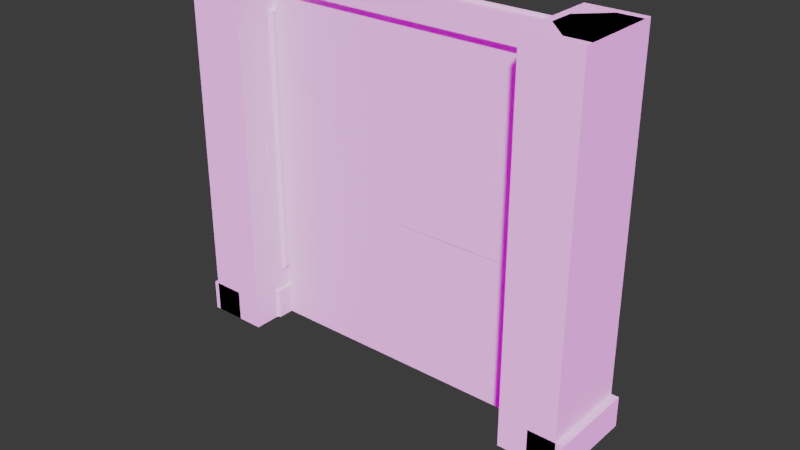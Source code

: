 # Source: barriers.blend  (saved by Blender 4.2.66; exported with 4.5.12 LTS)
import bpy
from mathutils import Matrix  # noqa: F401  (used for matrix-valued properties, if any)

bpy.ops.wm.read_factory_settings(use_empty=True)
scene = bpy.context.scene
scene.name = 'Scene'

# ---- collections
col_barrier_pole = bpy.data.collections.new('barrier.pole'); scene.collection.children.link(col_barrier_pole)
col_barrier_pole_double = bpy.data.collections.new('barrier.pole.double'); scene.collection.children.link(col_barrier_pole_double)
col_barrier_ribbon = bpy.data.collections.new('barrier.ribbon'); scene.collection.children.link(col_barrier_ribbon)
col_barrier_one_way = bpy.data.collections.new('barrier.one-way'); scene.collection.children.link(col_barrier_one_way)
col_export = bpy.data.collections.new('_export'); scene.collection.children.link(col_export)
col_model = bpy.data.collections.new('_model'); col_export.children.link(col_model)
col_colliders = bpy.data.collections.new('_colliders'); col_export.children.link(col_colliders)
col_reference = bpy.data.collections.new('reference'); scene.collection.children.link(col_reference)
col_avatars = bpy.data.collections.new('avatars'); col_reference.children.link(col_avatars)
col_images = bpy.data.collections.new('images'); col_reference.children.link(col_images)
col_scene = bpy.data.collections.new('scene'); col_reference.children.link(col_scene)
col_scratch = bpy.data.collections.new('scratch'); scene.collection.children.link(col_scratch)
col_scale_person = bpy.data.collections.new('scale-person')  # instanced only; not linked into the scene
col_scene_1 = bpy.data.collections.new('scene')  # instanced only; not linked into the scene

# ---- images (referenced by path relative to the original .blend; pixels are not part of the script)
import os
ASSET_DIR = os.environ.get("B2B_ASSET_DIR", "")  # directory of the original .blend (textures are referenced by path, not embedded)
HERE = os.path.dirname(os.path.abspath(__file__))  # packed textures are extracted next to this script under _unpacked/

def load_image(name, relpath, width, height, colorspace="sRGB"):
    """Load a texture the original file referenced (path relative to the .blend, or extracted next to this script)."""
    p = next((c for c in (os.path.join(HERE, relpath), os.path.join(ASSET_DIR, relpath)) if relpath and os.path.exists(c)), "")
    if p:
        img = bpy.data.images.load(p, check_existing=True)
        img.name = name
    else:  # same state as the original file: an image datablock whose file is absent (Cycles renders it pink)
        img = bpy.data.images.new(name, width, height)
        img.source = "FILE"
        img.filepath = "//" + (relpath or name)
    img.colorspace_settings.name = colorspace
    return img
img_air_museum_playground_4k_exr = load_image('air_museum_playground_4k.exr', 'air_museum_playground_4k.exr', 1024, 1024, 'Linear Rec.709')

# ---- materials (node trees are filled in below, after node groups)
mat_dcl_avatarwearables_r0 = bpy.data.materials.new('dcl.AvatarWearables.R0')
mat_dcl_avatarwearables_r100 = bpy.data.materials.new('dcl.AvatarWearables.R100')
mat_gltf_panels_002 = bpy.data.materials.new('glTF.panels.002')
mat_gltf_atlas_02 = bpy.data.materials.new('glTF.atlas.02')
mat_gltf_atlas_01 = bpy.data.materials.new('glTF.atlas.01')
mat_dcl_avatarwearables_e250 = bpy.data.materials.new('dcl.AvatarWearables.E250')

# ---- node groups
ng_smooth_by_angle = bpy.data.node_groups.new('Smooth by Angle', 'GeometryNodeTree')
_s = ng_smooth_by_angle.interface.new_socket(name='Mesh', in_out='OUTPUT', socket_type='NodeSocketGeometry')
_s = ng_smooth_by_angle.interface.new_socket(name='Mesh', in_out='INPUT', socket_type='NodeSocketGeometry')
_s = ng_smooth_by_angle.interface.new_socket(name='Angle', in_out='INPUT', socket_type='NodeSocketFloat')
_s.subtype = 'ANGLE'
_s.default_value = 0.5236
_s.min_value = 0.0
_s.max_value = 3.142
_s.description = 'Maximum face angle for smooth edges'
_s = ng_smooth_by_angle.interface.new_socket(name='Ignore Sharpness', in_out='INPUT', socket_type='NodeSocketBool')
_s.force_non_field = True
ng_smooth_by_angle.description = 'Set the sharpness of mesh edges based on the angle between the neighboring faces'
_N = ng_smooth_by_angle.nodes; _L = ng_smooth_by_angle.links
n0 = _N.new('GeometryNodeSetShadeSmooth'); n0.name = 'Set Shade Smooth'; n0.location = (120, -80)
n0.domain = 'EDGE'
n1 = _N.new('GeometryNodeSetShadeSmooth'); n1.name = 'Set Shade Smooth.001'; n1.location = (300, -80)
n2 = _N.new('NodeGroupOutput'); n2.name = 'Group Output'; n2.location = (480, -80)
n3 = _N.new('GeometryNodeInputMeshEdgeAngle'); n3.name = 'Edge Angle'; n3.location = (-440, -240)
n4 = _N.new('NodeGroupInput'); n4.name = 'Group Input'; n4.location = (-80, -80)
n5 = _N.new('GeometryNodeInputEdgeSmooth'); n5.name = 'Is Edge Smooth'; n5.location = (-260, -120)
n6 = _N.new('GeometryNodeInputShadeSmooth'); n6.name = 'Is Shade Smooth'; n6.location = (-440, -397)
n7 = _N.new('FunctionNodeCompare'); n7.name = 'Compare'; n7.location = (-260, -260)
n7.operation = 'LESS_EQUAL'
n7.inputs[6].default_value = (0.0, 0.0, 0.0, 0.0)
n7.inputs[7].default_value = (0.0, 0.0, 0.0, 0.0)
n8 = _N.new('FunctionNodeBooleanMath'); n8.name = 'Boolean Math.001'; n8.location = (-80, -260)
n9 = _N.new('NodeGroupInput'); n9.name = 'Group Input.001'; n9.location = (-440, -329)
n10 = _N.new('NodeGroupInput'); n10.name = 'Group Input.002'; n10.location = (-259, -189)
n11 = _N.new('FunctionNodeBooleanMath'); n11.name = 'Boolean Math'; n11.location = (-80, -149)
n11.operation = 'OR'
n12 = _N.new('FunctionNodeBooleanMath'); n12.name = 'Boolean Math.002'; n12.location = (-260, -380)
n12.operation = 'OR'
n13 = _N.new('NodeGroupInput'); n13.name = 'Group Input.003'; n13.location = (-440, -460)
_L.new(n3.outputs[0], n7.inputs[0])
_L.new(n1.outputs[0], n2.inputs[0])
_L.new(n9.outputs[1], n7.inputs[1])
_L.new(n7.outputs[0], n8.inputs[0])
_L.new(n4.outputs[0], n0.inputs[0])
_L.new(n0.outputs[0], n1.inputs[0])
_L.new(n8.outputs[0], n0.inputs[2])
_L.new(n10.outputs[2], n11.inputs[1])
_L.new(n5.outputs[0], n11.inputs[0])
_L.new(n11.outputs[0], n0.inputs[1])
_L.new(n13.outputs[2], n12.inputs[1])
_L.new(n6.outputs[0], n12.inputs[0])
_L.new(n12.outputs[0], n8.inputs[1])
n2.is_active_output = True

# ---- material node trees

# ---- world
world_world = bpy.data.worlds.new('World'); scene.world = world_world
world_world.use_nodes = True; world_world.node_tree.nodes.clear()
_N = world_world.node_tree.nodes; _L = world_world.node_tree.links
n0 = _N.new('NodeReroute'); n0.name = 'Reroute'; n0.location = (-260, 300)
n0.width = 16
n1 = _N.new('ShaderNodeBackground'); n1.name = 'Background.001'; n1.location = (280, 500)
n1.inputs[0].default_value = (0.0382, 0.0382, 0.0382, 1.0)
n2 = _N.new('ShaderNodeMixShader'); n2.name = 'Mix Shader'; n2.location = (500, 500)
n3 = _N.new('ShaderNodeOutputWorld'); n3.name = 'World Output'; n3.location = (700, 500)
n4 = _N.new('ShaderNodeLightPath'); n4.name = 'Light Path'; n4.location = (280, 600)
n5 = _N.new('ShaderNodeBackground'); n5.name = 'Background'; n5.location = (280, 360)
n6 = _N.new('ShaderNodeTexCoord'); n6.name = 'Texture Coordinate'; n6.location = (-1120, 340)
n7 = _N.new('ShaderNodeMapping'); n7.name = 'Mapping'; n7.location = (-920, 340)
n7.width = 240
n8 = _N.new('ShaderNodeTexEnvironment'); n8.name = 'Environment Texture'; n8.location = (-620, 340)
n8.width = 280
n8.image = img_air_museum_playground_4k_exr
n9 = _N.new('ShaderNodeMath'); n9.name = 'Math'; n9.location = (-180, 260)
n9.operation = 'MULTIPLY'
n9.inputs[2].default_value = 0.0
n10 = _N.new('ShaderNodeMath'); n10.name = 'Math.001'; n10.location = (40, 260)
n10.inputs[2].default_value = 0.0
_L.new(n9.outputs[0], n10.inputs[0])
_L.new(n0.outputs[0], n5.inputs[0])
_L.new(n0.outputs[0], n9.inputs[0])
_L.new(n10.outputs[0], n5.inputs[1])
_L.new(n8.outputs[0], n0.inputs[0])
_L.new(n7.outputs[0], n8.inputs[0])
_L.new(n6.outputs[0], n7.inputs[0])
_L.new(n2.outputs[0], n3.inputs[0])
_L.new(n1.outputs[0], n2.inputs[2])
_L.new(n4.outputs[0], n2.inputs[0])
_L.new(n5.outputs[0], n2.inputs[1])
n3.is_active_output = True
world_world.color = (0.05088, 0.05088, 0.05088)
world_world.use_sun_shadow = False
world_world.sun_shadow_jitter_overblur = 0.0
world_world.cycles.sample_map_resolution = 2048

# ---- meshes
me_cylinder = bpy.data.meshes.new('Cylinder')
me_cylinder.from_pydata([(0.0, 0.0625, -0.6), (0.0, 0.0625, 0.6), (0.05413, 0.03125, -0.6), (0.05413, 0.03125, 0.6), (0.05413, -0.03125, -0.6), (0.05413, -0.03125, 0.6), (0.0, -0.0625, -0.6), (0.0, -0.0625, 0.6), (-0.05413, -0.03125, -0.6), (-0.05413, -0.03125, 0.6), (-0.05413, 0.03125, -0.6), (-0.05413, 0.03125, 0.6), (0.0, 0.125, -0.5375), (0.1083, 0.0625, -0.5375), (0.1083, -0.0625, -0.5375), (0.0, -0.125, -0.5375), (-0.1083, -0.0625, -0.5375), (-0.1083, 0.0625, -0.5375), (0.0, 0.125, -0.6), (0.1083, 0.0625, -0.6), (0.1083, -0.0625, -0.6), (0.0, -0.125, -0.6), (-0.1083, -0.0625, -0.6), (-0.1083, 0.0625, -0.6), (0.02913, -0.025, 0.575), (0.02913, 0.025, 0.475), (0.07913, -0.0125, 0.475), (0.02913, -0.025, 0.475), (0.02913, 0.025, 0.575), (0.07913, 0.0125, 0.475), (0.07913, 0.0125, 0.575), (0.07913, -0.0125, 0.575), (-0.02913, 0.025, 0.575), (-0.02913, -0.025, 0.475), (-0.07913, 0.0125, 0.475), (-0.02913, 0.025, 0.475), (-0.02913, -0.025, 0.575), (-0.07913, -0.0125, 0.475), (-0.07913, -0.0125, 0.575), (-0.07913, 0.0125, 0.575)], [], [(0, 1, 3, 2), (2, 3, 5, 4), (4, 5, 7, 6), (6, 7, 9, 8), (3, 1, 11, 9, 7, 5), (8, 9, 11, 10), (10, 11, 1, 0), (12, 17, 16, 15, 14, 13), (17, 12, 18, 23), (15, 16, 22, 21), (13, 14, 20, 19), (16, 17, 23, 22), (14, 15, 21, 20), (12, 13, 19, 18), (25, 28, 30, 29), (26, 31, 24, 27), (25, 29, 26, 27), (29, 30, 31, 26), (30, 28, 24, 31), (33, 36, 38, 37), (34, 39, 32, 35), (33, 37, 34, 35), (37, 38, 39, 34), (38, 36, 32, 39)])
me_cylinder.polygons.foreach_set('use_smooth', [1, 1, 1, 1, 1, 1, 1, 1, 1, 1, 1, 1, 1, 1, 0, 0, 0, 0, 0, 0, 0, 0, 0, 0])
me_cylinder.polygons.foreach_set('material_index', [0, 0, 0, 0, 0, 0, 0, 0, 0, 0, 0, 0, 0, 0, 1, 1, 1, 1, 1, 1, 1, 1, 1, 1])
_k = set([(1, 3), (1, 11), (3, 5), (5, 7), (7, 9), (9, 11), (12, 13), (12, 17), (13, 14), (14, 15), (15, 16), (16, 17), (18, 19), (18, 23), (19, 20), (20, 21), (21, 22), (22, 23)])
me_cylinder.attributes.new('sharp_edge', 'BOOLEAN', 'EDGE').data.foreach_set('value', [ (min(e.vertices), max(e.vertices)) in _k for e in me_cylinder.edges])
_k = {(1, 3): 1.0, (3, 5): 1.0, (5, 7): 1.0, (7, 9): 1.0, (9, 11): 1.0, (1, 11): 1.0, (12, 13): 1.0, (13, 14): 1.0, (14, 15): 1.0, (15, 16): 1.0, (16, 17): 1.0, (12, 17): 1.0, (18, 19): 1.0, (19, 20): 1.0, (20, 21): 1.0, (21, 22): 1.0, (22, 23): 1.0, (18, 23): 1.0}
me_cylinder.attributes.new('crease_edge', 'FLOAT', 'EDGE').data.foreach_set('value', [_k.get((min(e.vertices), max(e.vertices)), 0.0) for e in me_cylinder.edges])
_uv = me_cylinder.uv_layers.new(name='UVMap')
_uv.uv.foreach_set('vector', [0.2528, 0.1513, 0.2628, 0.1513, 0.2628, 0.1612, 0.2528, 0.1612, 0.2528, 0.1513, 0.2628, 0.1513, 0.2628, 0.1612, 0.2528, 0.1612, 0.2528, 0.1513, 0.2628, 0.1513, 0.2628, 0.1612, 0.2528, 0.1612, 0.2528, 0.1513, 0.2628, 0.1513, 0.2628, 0.1612, 0.2528, 0.1612, 0.2578, 0.1612, 0.2621, 0.1587, 0.2621, 0.1538, 0.2578, 0.1513, 0.2535, 0.1538, 0.2535, 0.1587, 0.2528, 0.1513, 0.2628, 0.1513, 0.2628, 0.1612, 0.2528, 0.1612, 0.2528, 0.1513, 0.2628, 0.1513, 0.2628, 0.1612, 0.2528, 0.1612, 0.2901, 0.1513, 0.2944, 0.1488, 0.2944, 0.1438, 0.2901, 0.1413, 0.2857, 0.1438, 0.2857, 0.1488, 0.2851, 0.1413, 0.2951, 0.1413, 0.2951, 0.1513, 0.2851, 0.1513, 0.2851, 0.1413, 0.2951, 0.1413, 0.2951, 0.1513, 0.2851, 0.1513, 0.2851, 0.1413, 0.2951, 0.1413, 0.2951, 0.1513, 0.2851, 0.1513, 0.2851, 0.1413, 0.2951, 0.1413, 0.2951, 0.1513, 0.2851, 0.1513, 0.2851, 0.1413, 0.2951, 0.1413, 0.2951, 0.1513, 0.2851, 0.1513, 0.2851, 0.1413, 0.2951, 0.1413, 0.2951, 0.1513, 0.2851, 0.1513, 0.2841, 0.04188, 0.2941, 0.04188, 0.2941, 0.05187, 0.2841, 0.05187, 0.2841, 0.04188, 0.2941, 0.04188, 0.2941, 0.05187, 0.2841, 0.05187, 0.2841, 0.04188, 0.2941, 0.04188, 0.2941, 0.05187, 0.2841, 0.05187, 0.2841, 0.04188, 0.2941, 0.04188, 0.2941, 0.05187, 0.2841, 0.05187, 0.2841, 0.04188, 0.2941, 0.04188, 0.2941, 0.05187, 0.2841, 0.05187, 0.2841, 0.04188, 0.2941, 0.04188, 0.2941, 0.05187, 0.2841, 0.05187, 0.2841, 0.04188, 0.2941, 0.04188, 0.2941, 0.05187, 0.2841, 0.05187, 0.2841, 0.04188, 0.2941, 0.04188, 0.2941, 0.05187, 0.2841, 0.05187, 0.2841, 0.04188, 0.2941, 0.04188, 0.2941, 0.05187, 0.2841, 0.05187, 0.2841, 0.04188, 0.2941, 0.04188, 0.2941, 0.05187, 0.2841, 0.05187])
me_cylinder.materials.append(mat_dcl_avatarwearables_r0)
me_cylinder.materials.append(mat_dcl_avatarwearables_r100)
me_cylinder.update()
me_cube = bpy.data.meshes.new('Cube')
me_cube.from_pydata([(-0.125, -0.125, -0.6), (-0.125, -0.125, 0.6), (-0.125, 0.125, -0.6), (-0.125, 0.125, 0.6), (0.125, -0.125, -0.6), (0.125, -0.125, 0.6), (0.125, 0.125, -0.6), (0.125, 0.125, 0.6)], [], [(0, 1, 3, 2), (2, 3, 7, 6), (6, 7, 5, 4), (4, 5, 1, 0), (2, 6, 4, 0), (7, 3, 1, 5)])
_uv = me_cube.uv_layers.new(name='UVMap')
_uv.uv.foreach_set('vector', [0.375, 0.0, 0.625, 0.0, 0.625, 0.25, 0.375, 0.25, 0.375, 0.25, 0.625, 0.25, 0.625, 0.5, 0.375, 0.5, 0.375, 0.5, 0.625, 0.5, 0.625, 0.75, 0.375, 0.75, 0.375, 0.75, 0.625, 0.75, 0.625, 1.0, 0.375, 1.0, 0.125, 0.5, 0.375, 0.5, 0.375, 0.75, 0.125, 0.75, 0.625, 0.5, 0.875, 0.5, 0.875, 0.75, 0.625, 0.75])
me_cube.update()
me_cylinder_001 = bpy.data.meshes.new('Cylinder.001')
me_cylinder_001.from_pydata([(0.0, 0.0625, -0.6), (0.0, 0.0625, 0.6), (0.05413, 0.03125, -0.6), (0.05413, 0.03125, 0.6), (0.05413, -0.03125, -0.6), (0.05413, -0.03125, 0.6), (0.0, -0.0625, -0.6), (0.0, -0.0625, 0.6), (-0.05413, -0.03125, -0.6), (-0.05413, -0.03125, 0.6), (-0.05413, 0.03125, -0.6), (-0.05413, 0.03125, 0.6), (0.0, 0.125, -0.5375), (0.1083, 0.0625, -0.5375), (0.1083, -0.0625, -0.5375), (0.0, -0.125, -0.5375), (-0.1083, -0.0625, -0.5375), (-0.1083, 0.0625, -0.5375), (0.0, 0.125, -0.6), (0.1083, 0.0625, -0.6), (0.1083, -0.0625, -0.6), (0.0, -0.125, -0.6), (-0.1083, -0.0625, -0.6), (-0.1083, 0.0625, -0.6), (0.02913, -0.025, 0.575), (0.02913, 0.025, 0.475), (0.07913, -0.0125, 0.475), (0.02913, -0.025, 0.475), (0.02913, 0.025, 0.575), (0.07913, 0.0125, 0.475), (0.07913, 0.0125, 0.575), (0.07913, -0.0125, 0.575), (-0.02913, 0.025, 0.575), (-0.02913, -0.025, 0.475), (-0.07913, 0.0125, 0.475), (-0.02913, 0.025, 0.475), (-0.02913, -0.025, 0.575), (-0.07913, -0.0125, 0.475), (-0.07913, -0.0125, 0.575), (-0.07913, 0.0125, 0.575)], [], [(0, 1, 3, 2), (2, 3, 5, 4), (4, 5, 7, 6), (6, 7, 9, 8), (3, 1, 11, 9, 7, 5), (8, 9, 11, 10), (10, 11, 1, 0), (12, 17, 16, 15, 14, 13), (17, 12, 18, 23), (15, 16, 22, 21), (13, 14, 20, 19), (16, 17, 23, 22), (14, 15, 21, 20), (12, 13, 19, 18), (25, 28, 30, 29), (26, 31, 24, 27), (25, 29, 26, 27), (29, 30, 31, 26), (30, 28, 24, 31), (33, 36, 38, 37), (34, 39, 32, 35), (33, 37, 34, 35), (37, 38, 39, 34), (38, 36, 32, 39)])
me_cylinder_001.polygons.foreach_set('use_smooth', [1, 1, 1, 1, 1, 1, 1, 1, 1, 1, 1, 1, 1, 1, 0, 0, 0, 0, 0, 0, 0, 0, 0, 0])
me_cylinder_001.polygons.foreach_set('material_index', [0, 0, 0, 0, 0, 0, 0, 0, 0, 0, 0, 0, 0, 0, 1, 1, 1, 1, 1, 1, 1, 1, 1, 1])
_k = set([(1, 3), (1, 11), (3, 5), (5, 7), (7, 9), (9, 11), (12, 13), (12, 17), (13, 14), (14, 15), (15, 16), (16, 17), (18, 19), (18, 23), (19, 20), (20, 21), (21, 22), (22, 23)])
me_cylinder_001.attributes.new('sharp_edge', 'BOOLEAN', 'EDGE').data.foreach_set('value', [ (min(e.vertices), max(e.vertices)) in _k for e in me_cylinder_001.edges])
_k = {(1, 3): 1.0, (3, 5): 1.0, (5, 7): 1.0, (7, 9): 1.0, (9, 11): 1.0, (1, 11): 1.0, (12, 13): 1.0, (13, 14): 1.0, (14, 15): 1.0, (15, 16): 1.0, (16, 17): 1.0, (12, 17): 1.0, (18, 19): 1.0, (19, 20): 1.0, (20, 21): 1.0, (21, 22): 1.0, (22, 23): 1.0, (18, 23): 1.0}
me_cylinder_001.attributes.new('crease_edge', 'FLOAT', 'EDGE').data.foreach_set('value', [_k.get((min(e.vertices), max(e.vertices)), 0.0) for e in me_cylinder_001.edges])
_uv = me_cylinder_001.uv_layers.new(name='UVMap')
_uv.uv.foreach_set('vector', [0.2528, 0.1513, 0.2628, 0.1513, 0.2628, 0.1612, 0.2528, 0.1612, 0.2528, 0.1513, 0.2628, 0.1513, 0.2628, 0.1612, 0.2528, 0.1612, 0.2528, 0.1513, 0.2628, 0.1513, 0.2628, 0.1612, 0.2528, 0.1612, 0.2528, 0.1513, 0.2628, 0.1513, 0.2628, 0.1612, 0.2528, 0.1612, 0.2578, 0.1612, 0.2621, 0.1587, 0.2621, 0.1538, 0.2578, 0.1513, 0.2535, 0.1538, 0.2535, 0.1587, 0.2528, 0.1513, 0.2628, 0.1513, 0.2628, 0.1612, 0.2528, 0.1612, 0.2528, 0.1513, 0.2628, 0.1513, 0.2628, 0.1612, 0.2528, 0.1612, 0.2901, 0.1513, 0.2944, 0.1488, 0.2944, 0.1438, 0.2901, 0.1413, 0.2857, 0.1438, 0.2857, 0.1488, 0.2851, 0.1413, 0.2951, 0.1413, 0.2951, 0.1513, 0.2851, 0.1513, 0.2851, 0.1413, 0.2951, 0.1413, 0.2951, 0.1513, 0.2851, 0.1513, 0.2851, 0.1413, 0.2951, 0.1413, 0.2951, 0.1513, 0.2851, 0.1513, 0.2851, 0.1413, 0.2951, 0.1413, 0.2951, 0.1513, 0.2851, 0.1513, 0.2851, 0.1413, 0.2951, 0.1413, 0.2951, 0.1513, 0.2851, 0.1513, 0.2851, 0.1413, 0.2951, 0.1413, 0.2951, 0.1513, 0.2851, 0.1513, 0.2841, 0.04188, 0.2941, 0.04188, 0.2941, 0.05187, 0.2841, 0.05187, 0.2841, 0.04188, 0.2941, 0.04188, 0.2941, 0.05187, 0.2841, 0.05187, 0.2841, 0.04188, 0.2941, 0.04188, 0.2941, 0.05187, 0.2841, 0.05187, 0.2841, 0.04188, 0.2941, 0.04188, 0.2941, 0.05187, 0.2841, 0.05187, 0.2841, 0.04188, 0.2941, 0.04188, 0.2941, 0.05187, 0.2841, 0.05187, 0.2841, 0.04188, 0.2941, 0.04188, 0.2941, 0.05187, 0.2841, 0.05187, 0.2841, 0.04188, 0.2941, 0.04188, 0.2941, 0.05187, 0.2841, 0.05187, 0.2841, 0.04188, 0.2941, 0.04188, 0.2941, 0.05187, 0.2841, 0.05187, 0.2841, 0.04188, 0.2941, 0.04188, 0.2941, 0.05187, 0.2841, 0.05187, 0.2841, 0.04188, 0.2941, 0.04188, 0.2941, 0.05187, 0.2841, 0.05187])
me_cylinder_001.materials.append(mat_dcl_avatarwearables_r0)
me_cylinder_001.materials.append(mat_dcl_avatarwearables_r100)
me_cylinder_001.update()
me_cube_002 = bpy.data.meshes.new('Cube.002')
me_cube_002.from_pydata([(-1.05, -0.125, -0.6), (-1.05, -0.125, 0.6), (-1.05, 0.125, -0.6), (-1.05, 0.125, 0.6), (1.05, -0.125, -0.6), (1.05, -0.125, 0.6), (1.05, 0.125, -0.6), (1.05, 0.125, 0.6)], [], [(0, 1, 3, 2), (2, 3, 7, 6), (6, 7, 5, 4), (4, 5, 1, 0), (2, 6, 4, 0), (7, 3, 1, 5)])
_uv = me_cube_002.uv_layers.new(name='UVMap')
_uv.uv.foreach_set('vector', [0.375, 0.0, 0.625, 0.0, 0.625, 0.25, 0.375, 0.25, 0.375, 0.25, 0.625, 0.25, 0.625, 0.5, 0.375, 0.5, 0.375, 0.5, 0.625, 0.5, 0.625, 0.75, 0.375, 0.75, 0.375, 0.75, 0.625, 0.75, 0.625, 1.0, 0.375, 1.0, 0.125, 0.5, 0.375, 0.5, 0.375, 0.75, 0.125, 0.75, 0.625, 0.5, 0.875, 0.5, 0.875, 0.75, 0.625, 0.75])
me_cube_002.update()
me_cylinder_002 = bpy.data.meshes.new('Cylinder.002')
me_cylinder_002.from_pydata([(0.0, 0.0625, -0.6), (0.0, 0.0625, 0.6), (0.05413, 0.03125, -0.6), (0.05413, 0.03125, 0.6), (0.05413, -0.03125, -0.6), (0.05413, -0.03125, 0.6), (0.0, -0.0625, -0.6), (0.0, -0.0625, 0.6), (-0.05413, -0.03125, -0.6), (-0.05413, -0.03125, 0.6), (-0.05413, 0.03125, -0.6), (-0.05413, 0.03125, 0.6), (0.0, 0.125, -0.5375), (0.1083, 0.0625, -0.5375), (0.1083, -0.0625, -0.5375), (0.0, -0.125, -0.5375), (-0.1083, -0.0625, -0.5375), (-0.1083, 0.0625, -0.5375), (0.0, 0.125, -0.6), (0.1083, 0.0625, -0.6), (0.1083, -0.0625, -0.6), (0.0, -0.125, -0.6), (-0.1083, -0.0625, -0.6), (-0.1083, 0.0625, -0.6), (0.02913, -0.025, 0.575), (0.02913, 0.025, 0.475), (0.07913, -0.0125, 0.475), (0.02913, -0.025, 0.475), (0.02913, 0.025, 0.575), (0.07913, 0.0125, 0.475), (0.07913, 0.0125, 0.575), (0.07913, -0.0125, 0.575), (-0.02913, 0.025, 0.575), (-0.02913, -0.025, 0.475), (-0.07913, 0.0125, 0.475), (-0.02913, 0.025, 0.475), (-0.02913, -0.025, 0.575), (-0.07913, -0.0125, 0.475), (-0.07913, -0.0125, 0.575), (-0.07913, 0.0125, 0.575)], [], [(0, 1, 3, 2), (2, 3, 5, 4), (4, 5, 7, 6), (6, 7, 9, 8), (3, 1, 11, 9, 7, 5), (8, 9, 11, 10), (10, 11, 1, 0), (12, 17, 16, 15, 14, 13), (17, 12, 18, 23), (15, 16, 22, 21), (13, 14, 20, 19), (16, 17, 23, 22), (14, 15, 21, 20), (12, 13, 19, 18), (25, 28, 30, 29), (26, 31, 24, 27), (25, 29, 26, 27), (29, 30, 31, 26), (30, 28, 24, 31), (33, 36, 38, 37), (34, 39, 32, 35), (33, 37, 34, 35), (38, 36, 32, 39)])
me_cylinder_002.polygons.foreach_set('use_smooth', [1, 1, 1, 1, 1, 1, 1, 1, 1, 1, 1, 1, 1, 1, 0, 0, 0, 0, 0, 0, 0, 0, 0])
me_cylinder_002.polygons.foreach_set('material_index', [0, 0, 0, 0, 0, 0, 0, 0, 0, 0, 0, 0, 0, 0, 1, 1, 1, 1, 1, 1, 1, 1, 1])
_k = set([(1, 3), (1, 11), (3, 5), (5, 7), (7, 9), (9, 11), (12, 13), (12, 17), (13, 14), (14, 15), (15, 16), (16, 17), (18, 19), (18, 23), (19, 20), (20, 21), (21, 22), (22, 23)])
me_cylinder_002.attributes.new('sharp_edge', 'BOOLEAN', 'EDGE').data.foreach_set('value', [ (min(e.vertices), max(e.vertices)) in _k for e in me_cylinder_002.edges])
_k = {(1, 3): 1.0, (3, 5): 1.0, (5, 7): 1.0, (7, 9): 1.0, (9, 11): 1.0, (1, 11): 1.0, (12, 13): 1.0, (13, 14): 1.0, (14, 15): 1.0, (15, 16): 1.0, (16, 17): 1.0, (12, 17): 1.0, (18, 19): 1.0, (19, 20): 1.0, (20, 21): 1.0, (21, 22): 1.0, (22, 23): 1.0, (18, 23): 1.0}
me_cylinder_002.attributes.new('crease_edge', 'FLOAT', 'EDGE').data.foreach_set('value', [_k.get((min(e.vertices), max(e.vertices)), 0.0) for e in me_cylinder_002.edges])
_uv = me_cylinder_002.uv_layers.new(name='UVMap')
_uv.uv.foreach_set('vector', [0.2528, 0.1513, 0.2628, 0.1513, 0.2628, 0.1612, 0.2528, 0.1612, 0.2528, 0.1513, 0.2628, 0.1513, 0.2628, 0.1612, 0.2528, 0.1612, 0.2528, 0.1513, 0.2628, 0.1513, 0.2628, 0.1612, 0.2528, 0.1612, 0.2528, 0.1513, 0.2628, 0.1513, 0.2628, 0.1612, 0.2528, 0.1612, 0.2578, 0.1612, 0.2621, 0.1587, 0.2621, 0.1538, 0.2578, 0.1513, 0.2535, 0.1538, 0.2535, 0.1587, 0.2528, 0.1513, 0.2628, 0.1513, 0.2628, 0.1612, 0.2528, 0.1612, 0.2528, 0.1513, 0.2628, 0.1513, 0.2628, 0.1612, 0.2528, 0.1612, 0.2901, 0.1513, 0.2944, 0.1488, 0.2944, 0.1438, 0.2901, 0.1413, 0.2857, 0.1438, 0.2857, 0.1488, 0.2851, 0.1413, 0.2951, 0.1413, 0.2951, 0.1513, 0.2851, 0.1513, 0.2851, 0.1413, 0.2951, 0.1413, 0.2951, 0.1513, 0.2851, 0.1513, 0.2851, 0.1413, 0.2951, 0.1413, 0.2951, 0.1513, 0.2851, 0.1513, 0.2851, 0.1413, 0.2951, 0.1413, 0.2951, 0.1513, 0.2851, 0.1513, 0.2851, 0.1413, 0.2951, 0.1413, 0.2951, 0.1513, 0.2851, 0.1513, 0.2851, 0.1413, 0.2951, 0.1413, 0.2951, 0.1513, 0.2851, 0.1513, 0.2841, 0.04188, 0.2941, 0.04188, 0.2941, 0.05187, 0.2841, 0.05187, 0.2841, 0.04188, 0.2941, 0.04188, 0.2941, 0.05187, 0.2841, 0.05187, 0.2841, 0.04188, 0.2941, 0.04188, 0.2941, 0.05187, 0.2841, 0.05187, 0.2841, 0.04188, 0.2941, 0.04188, 0.2941, 0.05187, 0.2841, 0.05187, 0.2841, 0.04188, 0.2941, 0.04188, 0.2941, 0.05187, 0.2841, 0.05187, 0.2841, 0.04188, 0.2941, 0.04188, 0.2941, 0.05187, 0.2841, 0.05187, 0.2841, 0.04188, 0.2941, 0.04188, 0.2941, 0.05187, 0.2841, 0.05187, 0.2841, 0.04188, 0.2941, 0.04188, 0.2941, 0.05187, 0.2841, 0.05187, 0.2841, 0.04188, 0.2941, 0.04188, 0.2941, 0.05187, 0.2841, 0.05187])
me_cylinder_002.materials.append(mat_dcl_avatarwearables_r0)
me_cylinder_002.materials.append(mat_dcl_avatarwearables_r100)
me_cylinder_002.update()
me_plane = bpy.data.meshes.new('Plane')
me_plane.from_pydata([(-0.8459, -0.005, -0.05), (0.8459, -0.005, -0.05), (-0.8459, -0.005, 0.05), (0.8459, -0.005, 0.05), (-0.282, -0.005, -0.0875), (0.282, -0.005, -0.0875), (0.282, -0.005, 0.0125), (-0.282, -0.005, 0.0125), (-0.8459, 0.005, 0.05), (0.8459, 0.005, 0.05), (0.282, 0.005, 0.0125), (-0.282, 0.005, 0.0125), (-0.8459, 0.005, -0.05), (0.8459, 0.005, -0.05), (0.282, 0.005, -0.0875), (-0.282, 0.005, -0.0875)], [], [(5, 1, 3, 6), (0, 4, 7, 2), (4, 5, 6, 7), (7, 6, 10, 11), (6, 3, 9, 10), (11, 10, 14, 15), (10, 9, 13, 14), (8, 11, 15, 12), (2, 7, 11, 8)])
_uv = me_plane.uv_layers.new(name='UVMap')
_uv.uv.foreach_set('vector', [0.7952, 0.3588, 0.8023, 0.3517, 0.8094, 0.3588, 0.8023, 0.3658, 0.7952, 0.3588, 0.8023, 0.3517, 0.8094, 0.3588, 0.8023, 0.3658, 0.7952, 0.3588, 0.8023, 0.3517, 0.8094, 0.3588, 0.8023, 0.3658, 0.7952, 0.3588, 0.8023, 0.3517, 0.8094, 0.3588, 0.8023, 0.3658, 0.7952, 0.3588, 0.8023, 0.3517, 0.8094, 0.3588, 0.8023, 0.3658, 0.7952, 0.3588, 0.8023, 0.3517, 0.8094, 0.3588, 0.8023, 0.3658, 0.7952, 0.3588, 0.8023, 0.3517, 0.8094, 0.3588, 0.8023, 0.3658, 0.7952, 0.3588, 0.8023, 0.3517, 0.8094, 0.3588, 0.8023, 0.3658, 0.7952, 0.3588, 0.8023, 0.3517, 0.8094, 0.3588, 0.8023, 0.3658])
me_plane.materials.append(mat_dcl_avatarwearables_r100)
me_plane.update()
me_cube_004 = bpy.data.meshes.new('Cube.004')
me_cube_004.from_pydata([(-1.05, -0.125, -0.6), (-1.05, -0.125, 0.6), (-1.05, 0.125, -0.6), (-1.05, 0.125, 0.6), (1.05, -0.125, -0.6), (1.05, -0.125, 0.6), (1.05, 0.125, -0.6), (1.05, 0.125, 0.6)], [], [(0, 1, 3, 2), (2, 3, 7, 6), (6, 7, 5, 4), (4, 5, 1, 0), (2, 6, 4, 0), (7, 3, 1, 5)])
_uv = me_cube_004.uv_layers.new(name='UVMap')
_uv.uv.foreach_set('vector', [0.375, 0.0, 0.625, 0.0, 0.625, 0.25, 0.375, 0.25, 0.375, 0.25, 0.625, 0.25, 0.625, 0.5, 0.375, 0.5, 0.375, 0.5, 0.625, 0.5, 0.625, 0.75, 0.375, 0.75, 0.375, 0.75, 0.625, 0.75, 0.625, 1.0, 0.375, 1.0, 0.125, 0.5, 0.375, 0.5, 0.375, 0.75, 0.125, 0.75, 0.625, 0.5, 0.875, 0.5, 0.875, 0.75, 0.625, 0.75])
me_cube_004.update()
me_plane_001 = bpy.data.meshes.new('Plane.001')
me_plane_001.from_pydata([(-0.8459, -0.005, -0.05), (0.8459, -0.005, -0.05), (-0.8459, -0.005, 0.05), (0.8459, -0.005, 0.05), (-0.282, -0.005, -0.0875), (0.282, -0.005, -0.0875), (0.282, -0.005, 0.0125), (-0.282, -0.005, 0.0125), (-0.8459, 0.005, 0.05), (0.8459, 0.005, 0.05), (0.282, 0.005, 0.0125), (-0.282, 0.005, 0.0125), (-0.8459, 0.005, -0.05), (0.8459, 0.005, -0.05), (0.282, 0.005, -0.0875), (-0.282, 0.005, -0.0875)], [], [(5, 1, 3, 6), (0, 4, 7, 2), (4, 5, 6, 7), (7, 6, 10, 11), (6, 3, 9, 10), (11, 10, 14, 15), (10, 9, 13, 14), (8, 11, 15, 12), (2, 7, 11, 8)])
_uv = me_plane_001.uv_layers.new(name='UVMap')
_uv.uv.foreach_set('vector', [0.7952, 0.3588, 0.8023, 0.3517, 0.8094, 0.3588, 0.8023, 0.3658, 0.7952, 0.3588, 0.8023, 0.3517, 0.8094, 0.3588, 0.8023, 0.3658, 0.7952, 0.3588, 0.8023, 0.3517, 0.8094, 0.3588, 0.8023, 0.3658, 0.7952, 0.3588, 0.8023, 0.3517, 0.8094, 0.3588, 0.8023, 0.3658, 0.7952, 0.3588, 0.8023, 0.3517, 0.8094, 0.3588, 0.8023, 0.3658, 0.7952, 0.3588, 0.8023, 0.3517, 0.8094, 0.3588, 0.8023, 0.3658, 0.7952, 0.3588, 0.8023, 0.3517, 0.8094, 0.3588, 0.8023, 0.3658, 0.7952, 0.3588, 0.8023, 0.3517, 0.8094, 0.3588, 0.8023, 0.3658, 0.7952, 0.3588, 0.8023, 0.3517, 0.8094, 0.3588, 0.8023, 0.3658])
me_plane_001.materials.append(mat_dcl_avatarwearables_r100)
me_plane_001.update()
me_cube_005 = bpy.data.meshes.new('Cube.005')
me_cube_005.from_pydata([(0.05, -0.1, -1.2), (0.05, -0.1, 1.8), (0.05, 0.1, -1.2), (0.05, 0.1, 1.8), (0.25, -0.3, -1.2), (0.25, -0.3, 1.8), (0.25, 0.3, -1.2), (0.25, 0.3, 1.8), (0.45, 0.3, 1.8), (0.45, 0.3, -1.2), (0.45, -0.3, -1.2), (0.45, -0.3, 1.8)], [], [(7, 5, 11, 8), (7, 3, 1, 5), (1, 3, 2, 0), (2, 3, 7, 6), (4, 5, 1, 0), (9, 8, 11, 10), (6, 7, 8, 9), (5, 4, 10, 11)])
me_cube_005.polygons.foreach_set('use_smooth', [True] * 8)
_k = set([(0, 1), (0, 2), (0, 4), (1, 3), (1, 5), (2, 3), (2, 6), (3, 7), (4, 5), (4, 10), (5, 11), (6, 7), (6, 9), (7, 8), (8, 9), (8, 11), (9, 10), (10, 11)])
me_cube_005.attributes.new('sharp_edge', 'BOOLEAN', 'EDGE').data.foreach_set('value', [ (min(e.vertices), max(e.vertices)) in _k for e in me_cube_005.edges])
_k = {(0, 2): 1.0, (1, 3): 1.0, (2, 6): 1.0, (3, 7): 1.0, (0, 4): 1.0, (1, 5): 1.0, (9, 10): 1.0, (8, 11): 1.0, (5, 11): 1.0, (7, 8): 1.0, (6, 9): 1.0, (4, 10): 1.0, (2, 3): 1.0, (6, 7): 1.0, (4, 5): 1.0, (8, 9): 1.0, (10, 11): 1.0, (0, 1): 1.0}
me_cube_005.attributes.new('crease_edge', 'FLOAT', 'EDGE').data.foreach_set('value', [_k.get((min(e.vertices), max(e.vertices)), 0.0) for e in me_cube_005.edges])
_uv = me_cube_005.uv_layers.new(name='UVMap')
_uv.uv.foreach_set('vector', [-0.004413, 1.834, 0.2955, 1.834, 0.2955, 1.932, -0.004413, 1.932, -0.004413, 1.834, 0.09556, 1.736, 0.1955, 1.736, 0.2955, 1.834, 0.1955, 1.736, 0.09556, 1.736, 0.09556, 0.2637, 0.1955, 0.2637, 0.09556, 0.2637, 0.09556, 1.736, -0.04583, 1.736, -0.04583, 0.2637, 0.3369, 0.2637, 0.3369, 1.736, 0.1955, 1.736, 0.1955, 0.2637, -0.1458, 0.2637, -0.1458, 1.736, -0.4457, 1.736, -0.4457, 0.2637, -0.04583, 0.2637, -0.04583, 1.736, -0.1458, 1.736, -0.1458, 0.2637, 0.3369, 1.736, 0.3369, 0.2637, 0.4369, 0.2637, 0.4369, 1.736])
me_cube_005.materials.append(mat_gltf_panels_002)
me_cube_005.update()
me_plane_002 = bpy.data.meshes.new('Plane.002')
me_plane_002.from_pydata([(-1.45, -1.2, 8.742e-09), (1.45, -1.2, 8.742e-09), (-1.45, 1.8, -3.497e-08), (1.45, 1.8, -3.497e-08)], [], [(0, 1, 3, 2)])
_uv = me_plane_002.uv_layers.new(name='UVMap')
_uv.uv.foreach_set('vector', [0.0, 0.0, 0.5, 0.0, 0.5, 0.5, 0.0, 0.5])
me_plane_002.materials.append(mat_gltf_atlas_02)
me_plane_002.update()
me_plane_003 = bpy.data.meshes.new('Plane.003')
me_plane_003.from_pydata([(-1.45, -1.2, 8.742e-09), (1.45, -1.2, 8.742e-09), (-1.45, 1.8, -3.497e-08), (1.45, 1.8, -3.497e-08)], [], [(0, 1, 3, 2)])
_uv = me_plane_003.uv_layers.new(name='UVMap')
_uv.uv.foreach_set('vector', [0.5, 0.0, 1.0, 0.0, 1.0, 0.5, 0.5, 0.5])
me_plane_003.materials.append(mat_gltf_atlas_02)
me_plane_003.update()
me_cube_016 = bpy.data.meshes.new('Cube.016')
me_cube_016.from_pydata([(-0.0779, 0.1221, 0.07909), (-0.04163, 0.08582, 0.125), (0.08582, -0.04163, 0.125), (0.1221, -0.0779, 0.07909), (0.1221, -0.0779, -0.07909), (0.08582, -0.04163, -0.125), (-0.04163, 0.08582, -0.125), (-0.0779, 0.1221, -0.07909), (-0.1221, 0.0779, -0.07909), (-0.08582, 0.04163, -0.125), (-0.08582, 0.04163, 0.125), (-0.1221, 0.0779, 0.07909), (0.0779, -0.1221, 0.07909), (0.04163, -0.08582, 0.125), (0.04163, -0.08582, -0.125), (0.0779, -0.1221, -0.07909)], [], [(4, 3, 12, 15), (1, 10, 13, 2), (9, 6, 5, 14), (14, 15, 12, 13, 10, 11, 8, 9), (8, 7, 6, 9), (0, 11, 10, 1), (4, 15, 14, 5), (12, 3, 2, 13), (0, 7, 8, 11)])
me_cube_016.polygons.foreach_set('use_smooth', [True] * 9)
_k = set([(0, 1), (0, 7), (0, 11), (1, 2), (1, 10), (2, 3), (2, 13), (3, 4), (3, 12), (4, 5), (4, 15), (5, 6), (5, 14), (6, 7), (6, 9), (7, 8), (8, 9), (8, 11), (9, 14), (10, 11), (10, 13), (12, 13), (12, 15), (14, 15)])
me_cube_016.attributes.new('sharp_edge', 'BOOLEAN', 'EDGE').data.foreach_set('value', [ (min(e.vertices), max(e.vertices)) in _k for e in me_cube_016.edges])
_k = {(8, 9): 1.0, (7, 8): 1.0, (6, 7): 1.0, (6, 9): 1.0, (0, 1): 1.0, (0, 11): 1.0, (10, 11): 1.0, (1, 10): 1.0, (4, 5): 1.0, (4, 15): 1.0, (14, 15): 1.0, (5, 14): 1.0, (12, 13): 1.0, (3, 12): 1.0, (2, 3): 1.0, (2, 13): 1.0, (0, 7): 1.0, (8, 11): 1.0, (3, 4): 1.0, (5, 6): 1.0, (1, 2): 1.0, (10, 13): 1.0, (12, 15): 1.0, (9, 14): 1.0}
me_cube_016.attributes.new('crease_edge', 'FLOAT', 'EDGE').data.foreach_set('value', [_k.get((min(e.vertices), max(e.vertices)), 0.0) for e in me_cube_016.edges])
_uv = me_cube_016.uv_layers.new(name='UVMap')
_uv.uv.foreach_set('vector', [0.3467, 0.9679, 0.3467, 0.9683, 0.3467, 0.9683, 0.3467, 0.9679, 0.3462, 0.9684, 0.3462, 0.9684, 0.3466, 0.9684, 0.3466, 0.9684, 0.3462, 0.9677, 0.3462, 0.9677, 0.3466, 0.9677, 0.3466, 0.9677, 0.4011, 0.929, 0.4134, 0.9415, 0.4134, 0.9845, 0.4011, 0.997, 0.3577, 0.997, 0.3454, 0.9845, 0.3454, 0.9415, 0.3577, 0.929, 0.346, 0.9679, 0.346, 0.9679, 0.3462, 0.9677, 0.3462, 0.9677, 0.346, 0.9683, 0.346, 0.9683, 0.3462, 0.9684, 0.3462, 0.9684, 0.3467, 0.9679, 0.3467, 0.9679, 0.3466, 0.9677, 0.3466, 0.9677, 0.3467, 0.9683, 0.3467, 0.9683, 0.3466, 0.9684, 0.3466, 0.9684, 0.346, 0.9683, 0.346, 0.9679, 0.346, 0.9679, 0.346, 0.9683])
me_cube_016.materials.append(mat_gltf_atlas_01)
me_cube_016.update()
me_cube_017 = bpy.data.meshes.new('Cube.017')
me_cube_017.from_pydata([(-0.0779, 0.1221, 0.07909), (-0.04163, 0.08582, 0.125), (0.08582, -0.04163, 0.125), (0.1221, -0.0779, 0.07909), (0.1221, -0.0779, -0.07909), (0.08582, -0.04163, -0.125), (-0.04163, 0.08582, -0.125), (-0.0779, 0.1221, -0.07909), (-0.1221, 0.0779, -0.07909), (-0.08582, 0.04163, -0.125), (-0.08582, 0.04163, 0.125), (-0.1221, 0.0779, 0.07909), (0.0779, -0.1221, 0.07909), (0.04163, -0.08582, 0.125), (0.04163, -0.08582, -0.125), (0.0779, -0.1221, -0.07909)], [], [(4, 3, 12, 15), (1, 10, 13, 2), (9, 6, 5, 14), (14, 15, 12, 13, 10, 11, 8, 9), (8, 7, 6, 9), (0, 11, 10, 1), (4, 15, 14, 5), (12, 3, 2, 13), (0, 7, 8, 11)])
me_cube_017.polygons.foreach_set('use_smooth', [True] * 9)
_k = set([(0, 1), (0, 7), (0, 11), (1, 2), (1, 10), (2, 3), (2, 13), (3, 4), (3, 12), (4, 5), (4, 15), (5, 6), (5, 14), (6, 7), (6, 9), (7, 8), (8, 9), (8, 11), (9, 14), (10, 11), (10, 13), (12, 13), (12, 15), (14, 15)])
me_cube_017.attributes.new('sharp_edge', 'BOOLEAN', 'EDGE').data.foreach_set('value', [ (min(e.vertices), max(e.vertices)) in _k for e in me_cube_017.edges])
_k = {(8, 9): 1.0, (7, 8): 1.0, (6, 7): 1.0, (6, 9): 1.0, (0, 1): 1.0, (0, 11): 1.0, (10, 11): 1.0, (1, 10): 1.0, (4, 5): 1.0, (4, 15): 1.0, (14, 15): 1.0, (5, 14): 1.0, (12, 13): 1.0, (3, 12): 1.0, (2, 3): 1.0, (2, 13): 1.0, (0, 7): 1.0, (8, 11): 1.0, (3, 4): 1.0, (5, 6): 1.0, (1, 2): 1.0, (10, 13): 1.0, (12, 15): 1.0, (9, 14): 1.0}
me_cube_017.attributes.new('crease_edge', 'FLOAT', 'EDGE').data.foreach_set('value', [_k.get((min(e.vertices), max(e.vertices)), 0.0) for e in me_cube_017.edges])
_uv = me_cube_017.uv_layers.new(name='UVMap')
_uv.uv.foreach_set('vector', [0.2698, 0.8933, 0.2698, 0.8937, 0.2698, 0.8937, 0.2698, 0.8933, 0.2692, 0.8938, 0.2692, 0.8938, 0.2696, 0.8938, 0.2696, 0.8938, 0.2692, 0.8931, 0.2692, 0.8931, 0.2696, 0.8931, 0.2696, 0.8931, 0.3241, 0.8544, 0.3364, 0.8668, 0.3364, 0.9099, 0.3241, 0.9223, 0.2808, 0.9223, 0.2685, 0.9099, 0.2685, 0.8668, 0.2808, 0.8544, 0.2691, 0.8933, 0.2691, 0.8933, 0.2692, 0.8931, 0.2692, 0.8931, 0.2691, 0.8937, 0.2691, 0.8937, 0.2692, 0.8938, 0.2692, 0.8938, 0.2698, 0.8933, 0.2698, 0.8933, 0.2696, 0.8931, 0.2696, 0.8931, 0.2698, 0.8937, 0.2698, 0.8937, 0.2696, 0.8938, 0.2696, 0.8938, 0.2691, 0.8937, 0.2691, 0.8933, 0.2691, 0.8933, 0.2691, 0.8937])
me_cube_017.materials.append(mat_gltf_atlas_01)
me_cube_017.update()
me_cube_018 = bpy.data.meshes.new('Cube.018')
me_cube_018.from_pydata([(0.05, 0.0625, 1.575), (0.05, 0.0625, 1.775), (-1.2, 0.0625, 1.575), (-1.2, 0.0625, 1.775), (0.05, -0.0625, 1.575), (0.05, -0.0625, 1.775), (-1.2, -0.0625, 1.575), (-1.2, -0.0625, 1.775)], [], [(0, 2, 3, 1), (4, 5, 7, 6), (2, 0, 4, 6), (1, 3, 7, 5)])
me_cube_018.polygons.foreach_set('use_smooth', [True] * 4)
_k = set([(0, 1), (2, 3), (4, 5), (6, 7)])
me_cube_018.attributes.new('sharp_edge', 'BOOLEAN', 'EDGE').data.foreach_set('value', [ (min(e.vertices), max(e.vertices)) in _k for e in me_cube_018.edges])
_k = {(0, 1): 1.0, (2, 3): 1.0, (4, 5): 1.0, (6, 7): 1.0}
me_cube_018.attributes.new('crease_edge', 'FLOAT', 'EDGE').data.foreach_set('value', [_k.get((min(e.vertices), max(e.vertices)), 0.0) for e in me_cube_018.edges])
_uv = me_cube_018.uv_layers.new(name='UVMap')
_uv.uv.foreach_set('vector', [0.7962, 0.6758, 0.1712, 0.6758, 0.1712, 0.5758, 0.7962, 0.5758, 0.7962, 0.7384, 0.7962, 0.8384, 0.1712, 0.8384, 0.1712, 0.7384, 0.1712, 0.6758, 0.7962, 0.6758, 0.7962, 0.7384, 0.1712, 0.7384, 0.7962, 0.9009, 0.1712, 0.9009, 0.1712, 0.8384, 0.7962, 0.8384])
me_cube_018.materials.append(mat_gltf_panels_002)
me_cube_018.update()
me_cube_023 = bpy.data.meshes.new('Cube.023')
me_cube_023.from_pydata([(-0.0125, -0.1259, -1.2), (-0.0125, 0.1259, -1.2), (0.2241, -0.3625, -1.2), (0.2241, 0.3625, -1.2), (0.5125, 0.3625, -1.2), (0.5125, -0.3625, -1.2), (-0.0125, 0.1259, -0.95), (0.2241, 0.3625, -0.95), (0.2241, -0.3625, -0.95), (0.5125, 0.3625, -0.95), (0.5125, -0.3625, -0.95), (-0.0125, -0.1259, -0.95)], [], [(11, 6, 1, 0), (8, 2, 5, 10), (3, 7, 9, 4), (4, 9, 10, 5), (2, 8, 11, 0), (1, 6, 7, 3), (10, 9, 7, 6, 11, 8)])
me_cube_023.polygons.foreach_set('use_smooth', [True] * 7)
_k = set([(0, 1), (0, 2), (0, 11), (1, 3), (1, 6), (2, 5), (2, 8), (3, 4), (3, 7), (4, 5), (4, 9), (5, 10)])
me_cube_023.attributes.new('sharp_edge', 'BOOLEAN', 'EDGE').data.foreach_set('value', [ (min(e.vertices), max(e.vertices)) in _k for e in me_cube_023.edges])
_k = {(0, 1): 1.0, (1, 3): 1.0, (0, 2): 1.0, (4, 5): 1.0, (3, 4): 1.0, (2, 5): 1.0, (1, 6): 1.0, (3, 7): 1.0, (2, 8): 1.0, (4, 9): 1.0, (5, 10): 1.0, (0, 11): 1.0}
me_cube_023.attributes.new('crease_edge', 'FLOAT', 'EDGE').data.foreach_set('value', [_k.get((min(e.vertices), max(e.vertices)), 0.0) for e in me_cube_023.edges])
_uv = me_cube_023.uv_layers.new(name='UVMap')
_uv.uv.foreach_set('vector', [0.2086, 0.265, 0.08269, 0.265, 0.08269, 0.14, 0.2086, 0.14, 0.3269, 0.3833, 0.4519, 0.3833, 0.4519, 0.5275, 0.3269, 0.5275, -0.1606, 0.3833, -0.03561, 0.3833, -0.03561, 0.5275, -0.1606, 0.5275, -0.03561, 0.6525, -0.03561, 0.5275, 0.3269, 0.5275, 0.3269, 0.6525, 0.3759, 0.14, 0.3759, 0.265, 0.2086, 0.265, 0.2086, 0.14, 0.08269, 0.14, 0.08269, 0.265, -0.08461, 0.265, -0.08461, 0.14, 0.3269, 0.5275, -0.03561, 0.5275, -0.03561, 0.3833, 0.08269, 0.265, 0.2086, 0.265, 0.3269, 0.3833])
me_cube_023.materials.append(mat_gltf_panels_002)
me_cube_023.update()
me_cube_036 = bpy.data.meshes.new('Cube.036')
me_cube_036.from_pydata([(0.05, -0.1, -0.825), (0.05, -0.1, 1.45), (0.05, 0.1, -0.825), (0.05, 0.1, 1.45), (-0.0125, -0.0375, -0.7625), (-0.0125, 0.0375, -0.7625), (-0.0125, -0.0375, 1.388), (-0.0125, 0.0375, 1.388)], [], [(6, 7, 5, 4), (4, 5, 2, 0), (7, 6, 1, 3), (5, 7, 3, 2), (6, 4, 0, 1)])
me_cube_036.polygons.foreach_set('use_smooth', [True] * 5)
me_cube_036.polygons.foreach_set('material_index', [1, 0, 0, 0, 0])
_k = set([(0, 1), (0, 2), (0, 4), (1, 3), (1, 6), (2, 3), (2, 5), (3, 7), (4, 5), (4, 6), (5, 7), (6, 7)])
me_cube_036.attributes.new('sharp_edge', 'BOOLEAN', 'EDGE').data.foreach_set('value', [ (min(e.vertices), max(e.vertices)) in _k for e in me_cube_036.edges])
_k = {(4, 5): 1.0, (6, 7): 1.0, (5, 7): 1.0, (4, 6): 1.0, (0, 2): 1.0, (1, 3): 1.0, (2, 3): 1.0, (0, 1): 1.0, (0, 4): 1.0, (2, 5): 1.0, (3, 7): 1.0, (1, 6): 1.0}
me_cube_036.attributes.new('crease_edge', 'FLOAT', 'EDGE').data.foreach_set('value', [_k.get((min(e.vertices), max(e.vertices)), 0.0) for e in me_cube_036.edges])
_uv = me_cube_036.uv_layers.new(name='UVMap')
_uv.uv.foreach_set('vector', [0.7582, 0.1848, 0.7578, 0.1848, 0.7578, 0.1709, 0.7582, 0.1709, 0.1643, 0.3001, 0.1268, 0.3001, 0.09556, 0.2637, 0.1955, 0.2637, 0.1268, 1.699, 0.1643, 1.699, 0.1955, 1.736, 0.09556, 1.736, 0.1268, 0.3001, 0.1268, 1.699, 0.09556, 1.736, 0.09556, 0.2637, 0.1643, 1.699, 0.1643, 0.3001, 0.1955, 0.2637, 0.1955, 1.736])
me_cube_036.materials.append(mat_gltf_panels_002)
me_cube_036.materials.append(mat_dcl_avatarwearables_e250)
me_cube_036.update()
me_cube_037 = bpy.data.meshes.new('Cube.037')
me_cube_037.from_pydata([(-0.2313, -0.3625, -1.5), (-0.2313, -0.3625, 1.5), (-0.2313, 0.3625, -1.5), (-0.2313, 0.3625, 1.5), (0.2313, -0.3625, -1.5), (0.2313, -0.3625, 1.5), (0.2313, 0.3625, -1.5), (0.2313, 0.3625, 1.5)], [], [(0, 1, 3, 2), (2, 3, 7, 6), (6, 7, 5, 4), (4, 5, 1, 0), (2, 6, 4, 0), (7, 3, 1, 5)])
_uv = me_cube_037.uv_layers.new(name='UVMap')
_uv.uv.foreach_set('vector', [0.375, 0.0, 0.625, 0.0, 0.625, 0.25, 0.375, 0.25, 0.375, 0.25, 0.625, 0.25, 0.625, 0.5, 0.375, 0.5, 0.375, 0.5, 0.625, 0.5, 0.625, 0.75, 0.375, 0.75, 0.375, 0.75, 0.625, 0.75, 0.625, 1.0, 0.375, 1.0, 0.125, 0.5, 0.375, 0.5, 0.375, 0.75, 0.125, 0.75, 0.625, 0.5, 0.875, 0.5, 0.875, 0.75, 0.625, 0.75])
me_cube_037.update()
me_cube_038 = bpy.data.meshes.new('Cube.038')
me_cube_038.from_pydata([(-0.2313, -0.3625, -1.5), (-0.2313, -0.3625, 1.5), (-0.2313, 0.3625, -1.5), (-0.2313, 0.3625, 1.5), (0.2313, -0.3625, -1.5), (0.2313, -0.3625, 1.5), (0.2313, 0.3625, -1.5), (0.2313, 0.3625, 1.5)], [], [(0, 1, 3, 2), (2, 3, 7, 6), (6, 7, 5, 4), (4, 5, 1, 0), (2, 6, 4, 0), (7, 3, 1, 5)])
_uv = me_cube_038.uv_layers.new(name='UVMap')
_uv.uv.foreach_set('vector', [0.375, 0.0, 0.625, 0.0, 0.625, 0.25, 0.375, 0.25, 0.375, 0.25, 0.625, 0.25, 0.625, 0.5, 0.375, 0.5, 0.375, 0.5, 0.625, 0.5, 0.625, 0.75, 0.375, 0.75, 0.375, 0.75, 0.625, 0.75, 0.625, 1.0, 0.375, 1.0, 0.125, 0.5, 0.375, 0.5, 0.375, 0.75, 0.125, 0.75, 0.625, 0.5, 0.875, 0.5, 0.875, 0.75, 0.625, 0.75])
me_cube_038.update()
me_plane_004 = bpy.data.meshes.new('Plane.004')
me_plane_004.from_pydata([(1.65, 2.821e-07, 0.0), (-1.713, -3.696e-07, 0.0), (1.65, 3.696e-07, 3.0), (-1.713, -2.821e-07, 3.0)], [], [(1, 2, 0), (1, 3, 2)])
_uv = me_plane_004.uv_layers.new(name='UVMap')
_uv.uv.foreach_set('vector', [1.0, 0.0, 0.0, 1.0, 0.0, 0.0, 1.0, 0.0, 1.0, 1.0, 0.0, 1.0])
me_plane_004.update()

# ---- objects
ob_barrier_pole = bpy.data.objects.new('barrier.pole', me_cylinder)
ob_barrier_pole__collider_box = bpy.data.objects.new('barrier.pole._collider_box', me_cube)
ob_barrier_pole_pivot = bpy.data.objects.new('barrier.pole.pivot', None)
ob_barrier_pole_double_002 = bpy.data.objects.new('barrier.pole.double.002', me_cylinder_001)
ob_barrier_pole_double__collider_box = bpy.data.objects.new('barrier.pole.double._collider_box', me_cube_002)
ob_barrier_pole_double_pivot = bpy.data.objects.new('barrier.pole.double.pivot', None)
ob_barrier_pole_double_001 = bpy.data.objects.new('barrier.pole.double.001', me_cylinder_002)
ob_barrier_canvas = bpy.data.objects.new('barrier.canvas', me_plane)
ob_barrier_canvas_002__collider_box = bpy.data.objects.new('barrier.canvas.002._collider_box', me_cube_004)
ob_barrier_ribbon_pivot = bpy.data.objects.new('barrier.ribbon.pivot', None)
ob_barrier_canvas_002 = bpy.data.objects.new('barrier.canvas.002', me_plane_001)
ob_barrier_one_way_pole = bpy.data.objects.new('barrier.one-way.pole', me_cube_005)
ob_pivot_barrier_one_way = bpy.data.objects.new('pivot.barrier.one-way', None)
ob_barrier_entry = bpy.data.objects.new('barrier.entry', me_plane_002)
ob_barrier_noentry = bpy.data.objects.new('barrier.noEntry', me_plane_003)
ob_barrier_one_way_sign_arows = bpy.data.objects.new('barrier.one-way.sign.arows', me_cube_016)
ob_barrier_one_way_sign_noentry = bpy.data.objects.new('barrier.one-way.sign.noEntry', me_cube_017)
ob_barrier_one_way_pole_001 = bpy.data.objects.new('barrier.one-way.pole.001', me_cube_018)
ob_barrier_one_way_pole_002 = bpy.data.objects.new('barrier.one-way.pole.002', me_cube_023)
ob_barrier_one_way_pole_003 = bpy.data.objects.new('barrier.one-way.pole.003', me_cube_036)
ob_barrier_one_way_pillar_left__collider_box = bpy.data.objects.new('barrier.one-way.pillar.left._collider_box', me_cube_037)
ob_barrier_one_way_pillar_right__collider_box = bpy.data.objects.new('barrier.one-way.pillar.right._collider_box', me_cube_038)
ob_barrier_one_way__collider = bpy.data.objects.new('barrier.one-way._collider', me_plane_004)
ob_scale_person = bpy.data.objects.new('scale-person', None)
ob_scene = bpy.data.objects.new('scene', None)

# ---- transforms, parenting, visibility, modifiers, constraints
ob_barrier_pole.parent = ob_barrier_pole_pivot
ob_barrier_pole.location = (0.0, 0.0, 0.6)
_m = ob_barrier_pole.modifiers.new('!!Smooth by Angle', 'NODES')
_m.node_group = ng_smooth_by_angle
_gi = [s.identifier for s in ng_smooth_by_angle.interface.items_tree if s.item_type == 'SOCKET' and s.in_out == 'INPUT']
_m[_gi[1]] = 1.571  # Angle
ob_barrier_pole__collider_box.parent = ob_barrier_pole_pivot
ob_barrier_pole__collider_box.location = (0.0, 0.0, 0.6)
ob_barrier_pole__collider_box.display_type = 'WIRE'
ob_barrier_pole__collider_box.show_bounds = True
ob_barrier_pole_pivot.location = (0.0, 0.0, 0.0)
ob_barrier_pole_double_002.parent = ob_barrier_pole_double_pivot
ob_barrier_pole_double_002.location = (0.0, 0.0, 0.6)
_m = ob_barrier_pole_double_002.modifiers.new('!!Smooth by Angle', 'NODES')
_m.node_group = ng_smooth_by_angle
_gi = [s.identifier for s in ng_smooth_by_angle.interface.items_tree if s.item_type == 'SOCKET' and s.in_out == 'INPUT']
_m[_gi[1]] = 1.571  # Angle
ob_barrier_pole_double__collider_box.parent = ob_barrier_pole_double_pivot
ob_barrier_pole_double__collider_box.location = (0.925, 0.0, 0.6)
ob_barrier_pole_double__collider_box.display_type = 'WIRE'
ob_barrier_pole_double__collider_box.show_bounds = True
ob_barrier_pole_double_pivot.location = (0.0, 0.0, 0.0)
ob_barrier_pole_double_001.parent = ob_barrier_pole_double_pivot
ob_barrier_pole_double_001.location = (1.85, 0.0, 0.6)
ob_barrier_pole_double_001.rotation_euler = (0.0, -0.0, 3.142)
_m = ob_barrier_pole_double_001.modifiers.new('!!Smooth by Angle', 'NODES')
_m.node_group = ng_smooth_by_angle
_gi = [s.identifier for s in ng_smooth_by_angle.interface.items_tree if s.item_type == 'SOCKET' and s.in_out == 'INPUT']
_m[_gi[1]] = 1.571  # Angle
ob_barrier_canvas.parent = ob_barrier_pole_double_pivot
ob_barrier_canvas.location = (0.925, -1.304e-08, 1.125)
ob_barrier_canvas_002__collider_box.parent = ob_barrier_ribbon_pivot
ob_barrier_canvas_002__collider_box.location = (0.925, 0.0, 0.6)
ob_barrier_canvas_002__collider_box.display_type = 'WIRE'
ob_barrier_canvas_002__collider_box.show_bounds = True
ob_barrier_ribbon_pivot.location = (0.0, 0.0, 0.0)
ob_barrier_canvas_002.parent = ob_barrier_ribbon_pivot
ob_barrier_canvas_002.location = (0.925, -1.304e-08, 1.125)
ob_barrier_one_way_pole.parent = ob_pivot_barrier_one_way
ob_barrier_one_way_pole.location = (1.2, 0.0, 1.2)
_m = ob_barrier_one_way_pole.modifiers.new('Hops_Mirror', 'MIRROR')
_m.use_bisect_axis = (True, False, False)
_m.use_clip = True
_m.mirror_object = ob_pivot_barrier_one_way
_m = ob_barrier_one_way_pole.modifiers.new('!!Smooth by Angle', 'NODES')
_m.node_group = ng_smooth_by_angle
_gi = [s.identifier for s in ng_smooth_by_angle.interface.items_tree if s.item_type == 'SOCKET' and s.in_out == 'INPUT']
_m[_gi[1]] = 1.047  # Angle
_m = ob_barrier_one_way_pole.modifiers.new('Weighted Normal', 'WEIGHTED_NORMAL')
_m.keep_sharp = True
ob_pivot_barrier_one_way.location = (0.0, 0.0, 0.0)
ob_barrier_entry.parent = ob_pivot_barrier_one_way
ob_barrier_entry.location = (0.0, 0.0, 1.2)
ob_barrier_entry.rotation_euler = (1.571, -0.0, 0.0)
ob_barrier_noentry.parent = ob_pivot_barrier_one_way
ob_barrier_noentry.location = (0.0, 0.0, 1.2)
ob_barrier_noentry.rotation_euler = (1.571, -0.0, 3.142)
ob_barrier_one_way_sign_arows.parent = ob_pivot_barrier_one_way
ob_barrier_one_way_sign_arows.location = (1.328, -0.2221, 1.5)
_m = ob_barrier_one_way_sign_arows.modifiers.new('Hops_Mirror', 'MIRROR')
_m.use_bisect_axis = (True, False, False)
_m.use_clip = True
_m.mirror_object = ob_pivot_barrier_one_way
_m = ob_barrier_one_way_sign_arows.modifiers.new('!!Smooth by Angle', 'NODES')
_m.node_group = ng_smooth_by_angle
_gi = [s.identifier for s in ng_smooth_by_angle.interface.items_tree if s.item_type == 'SOCKET' and s.in_out == 'INPUT']
_m[_gi[1]] = 1.047  # Angle
_m = ob_barrier_one_way_sign_arows.modifiers.new('Weighted Normal', 'WEIGHTED_NORMAL')
_m.keep_sharp = True
ob_barrier_one_way_sign_noentry.parent = ob_pivot_barrier_one_way
ob_barrier_one_way_sign_noentry.location = (1.328, 0.2221, 1.5)
ob_barrier_one_way_sign_noentry.scale = (1.0, -1.0, 1.0)
_m = ob_barrier_one_way_sign_noentry.modifiers.new('Hops_Mirror', 'MIRROR')
_m.use_bisect_axis = (True, False, False)
_m.use_clip = True
_m.mirror_object = ob_pivot_barrier_one_way
_m = ob_barrier_one_way_sign_noentry.modifiers.new('!!Smooth by Angle', 'NODES')
_m.node_group = ng_smooth_by_angle
_gi = [s.identifier for s in ng_smooth_by_angle.interface.items_tree if s.item_type == 'SOCKET' and s.in_out == 'INPUT']
_m[_gi[1]] = 1.047  # Angle
_m = ob_barrier_one_way_sign_noentry.modifiers.new('Weighted Normal', 'WEIGHTED_NORMAL')
_m.keep_sharp = True
ob_barrier_one_way_pole_001.parent = ob_pivot_barrier_one_way
ob_barrier_one_way_pole_001.location = (1.2, 0.0, 1.2)
_m = ob_barrier_one_way_pole_001.modifiers.new('Hops_Mirror', 'MIRROR')
_m.use_bisect_axis = (True, False, False)
_m.use_clip = True
_m.mirror_object = ob_pivot_barrier_one_way
_m = ob_barrier_one_way_pole_001.modifiers.new('!!Smooth by Angle', 'NODES')
_m.node_group = ng_smooth_by_angle
_gi = [s.identifier for s in ng_smooth_by_angle.interface.items_tree if s.item_type == 'SOCKET' and s.in_out == 'INPUT']
_m[_gi[1]] = 1.047  # Angle
ob_barrier_one_way_pole_002.parent = ob_pivot_barrier_one_way
ob_barrier_one_way_pole_002.location = (1.2, 0.0, 1.2)
_m = ob_barrier_one_way_pole_002.modifiers.new('Hops_Mirror', 'MIRROR')
_m.use_bisect_axis = (True, False, False)
_m.use_clip = True
_m.mirror_object = ob_pivot_barrier_one_way
_m = ob_barrier_one_way_pole_002.modifiers.new('!!Smooth by Angle', 'NODES')
_m.node_group = ng_smooth_by_angle
_gi = [s.identifier for s in ng_smooth_by_angle.interface.items_tree if s.item_type == 'SOCKET' and s.in_out == 'INPUT']
_m[_gi[1]] = 1.047  # Angle
ob_barrier_one_way_pole_003.parent = ob_pivot_barrier_one_way
ob_barrier_one_way_pole_003.location = (1.2, 0.0, 1.2)
_m = ob_barrier_one_way_pole_003.modifiers.new('Hops_Mirror', 'MIRROR')
_m.use_bisect_axis = (True, False, False)
_m.use_clip = True
_m.mirror_object = ob_pivot_barrier_one_way
_m = ob_barrier_one_way_pole_003.modifiers.new('!!Smooth by Angle', 'NODES')
_m.node_group = ng_smooth_by_angle
_gi = [s.identifier for s in ng_smooth_by_angle.interface.items_tree if s.item_type == 'SOCKET' and s.in_out == 'INPUT']
_m[_gi[1]] = 1.047  # Angle
_m = ob_barrier_one_way_pole_003.modifiers.new('Weighted Normal', 'WEIGHTED_NORMAL')
_m.keep_sharp = True
ob_barrier_one_way_pillar_left__collider_box.parent = ob_pivot_barrier_one_way
ob_barrier_one_way_pillar_left__collider_box.location = (1.419, 0.0, 1.5)
ob_barrier_one_way_pillar_left__collider_box.display_type = 'WIRE'
ob_barrier_one_way_pillar_left__collider_box.show_bounds = True
ob_barrier_one_way_pillar_right__collider_box.parent = ob_pivot_barrier_one_way
ob_barrier_one_way_pillar_right__collider_box.location = (-1.444, 0.0, 1.5)
ob_barrier_one_way_pillar_right__collider_box.display_type = 'WIRE'
ob_barrier_one_way_pillar_right__collider_box.show_bounds = True
ob_barrier_one_way__collider.parent = ob_pivot_barrier_one_way
ob_barrier_one_way__collider.location = (0.0, 0.0, 0.0)
ob_barrier_one_way__collider.display_type = 'WIRE'
ob_barrier_one_way__collider.show_bounds = True
ob_barrier_one_way__collider.show_all_edges = True
ob_scale_person.location = (0.0, 0.0, 0.0)
ob_scale_person.instance_type = 'COLLECTION'
ob_scene.location = (0.0, 0.0, 0.0)
ob_scene.hide_select = True
ob_scene.instance_type = 'COLLECTION'
ob_scale_person.instance_collection = col_scale_person
ob_scene.instance_collection = col_scene

# ---- collection membership
col_barrier_pole.objects.link(ob_barrier_pole)
col_barrier_pole.objects.link(ob_barrier_pole__collider_box)
col_barrier_pole.objects.link(ob_barrier_pole_pivot)
col_barrier_pole_double.objects.link(ob_barrier_pole_double_002)
col_barrier_pole_double.objects.link(ob_barrier_pole_double__collider_box)
col_barrier_pole_double.objects.link(ob_barrier_pole_double_pivot)
col_barrier_pole_double.objects.link(ob_barrier_pole_double_001)
col_barrier_pole_double.objects.link(ob_barrier_canvas)
col_barrier_ribbon.objects.link(ob_barrier_canvas_002__collider_box)
col_barrier_ribbon.objects.link(ob_barrier_ribbon_pivot)
col_barrier_ribbon.objects.link(ob_barrier_canvas_002)
col_barrier_one_way.objects.link(ob_barrier_one_way_pole)
col_barrier_one_way.objects.link(ob_pivot_barrier_one_way)
col_barrier_one_way.objects.link(ob_barrier_entry)
col_barrier_one_way.objects.link(ob_barrier_noentry)
col_barrier_one_way.objects.link(ob_barrier_one_way_sign_arows)
col_barrier_one_way.objects.link(ob_barrier_one_way_sign_noentry)
col_barrier_one_way.objects.link(ob_barrier_one_way_pole_001)
col_barrier_one_way.objects.link(ob_barrier_one_way_pole_002)
col_barrier_one_way.objects.link(ob_barrier_one_way_pole_003)
col_barrier_one_way.objects.link(ob_barrier_one_way_pillar_left__collider_box)
col_barrier_one_way.objects.link(ob_barrier_one_way_pillar_right__collider_box)
col_barrier_one_way.objects.link(ob_barrier_one_way__collider)
col_avatars.objects.link(ob_scale_person)
col_scene.objects.link(ob_scene)
def _layer_coll(name, lc=None):
    lc = lc or bpy.context.view_layer.layer_collection
    for c in lc.children:
        if c.name == name: return c
        r = _layer_coll(name, c)
        if r: return r
_layer_coll('barrier.pole').exclude = True
_layer_coll('barrier.pole.double').exclude = True
_layer_coll('barrier.ribbon').exclude = True
_layer_coll('_model').exclude = True
_layer_coll('reference').exclude = True
_layer_coll('images').exclude = True
_layer_coll('scene').exclude = True

# ---- scene / render settings (as saved in the file)
scene.frame_start = 1; scene.frame_end = 300; scene.frame_set(0)
scene.render.engine = 'BLENDER_EEVEE_NEXT'
scene.render.fps = 60
scene.render.dither_intensity = 0.0
scene.cycles.feature_set = 'EXPERIMENTAL'
scene.cycles.use_denoising = False
scene.cycles.sampling_pattern = 'TABULATED_SOBOL'
scene.cycles.use_light_tree = False
scene.cycles.bake_type = 'ENVIRONMENT'
scene.eevee.use_volumetric_shadows = True
scene.view_settings.look = 'Medium High Contrast'
scene.view_settings.view_transform = 'Filmic'
bpy.context.view_layer.update()

# ---- added for rendering (the .blend has no active camera and no usable light): camera, sun
cam_auto = bpy.data.cameras.new('AutoCamera')
cam_auto.lens = 50.0
cam_auto.sensor_width = 36.0
cam_auto.clip_end = 1000.0
ob_auto_camera = bpy.data.objects.new('AutoCamera', cam_auto)
scene.collection.objects.link(ob_auto_camera)
ob_auto_camera.location = (4.64609, -5.57531, 4.91687)
ob_auto_camera.rotation_euler = (1.09748, -7.21219e-08, 0.694738)
scene.camera = ob_auto_camera
light_auto_sun = bpy.data.lights.new('AutoSun', 'SUN')
light_auto_sun.energy = 3.0
light_auto_sun.angle = 0.0523599
ob_auto_sun = bpy.data.objects.new('AutoSun', light_auto_sun)
scene.collection.objects.link(ob_auto_sun)
ob_auto_sun.rotation_euler = (0.872665, 0.174533, 0.523599)
bpy.context.view_layer.update()
